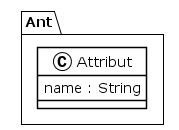

The diagram above was rendered by PlantUML. Its source (embedded in the PNG):
@startuml
!theme plain
package Ant {
class Attribut {
	 name : String
}
}
@enduml